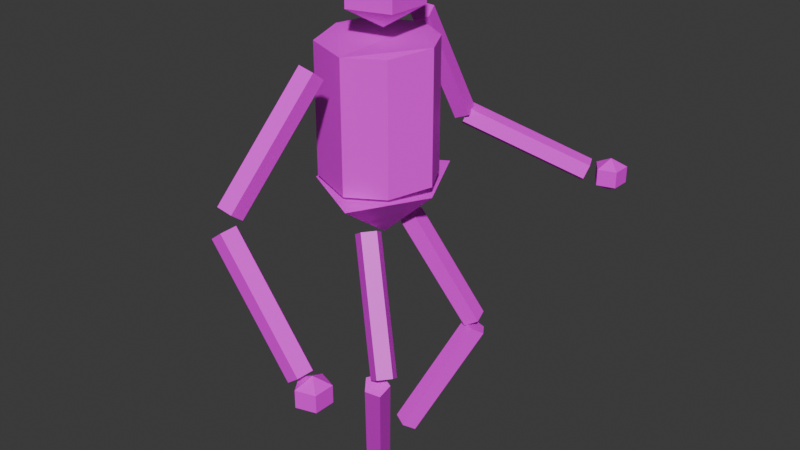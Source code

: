 # Source: Spooky_Skelie.blend  (saved by Blender 4.5.90; exported with 4.5.12 LTS)
import bpy
from mathutils import Matrix  # noqa: F401  (used for matrix-valued properties, if any)

bpy.ops.wm.read_factory_settings(use_empty=True)
scene = bpy.context.scene
scene.name = 'Scene'

# ---- collections
col_collection = bpy.data.collections.new('Collection'); scene.collection.children.link(col_collection)

# ---- images (referenced by path relative to the original .blend; pixels are not part of the script)
import os
ASSET_DIR = os.environ.get("B2B_ASSET_DIR", "")  # directory of the original .blend (textures are referenced by path, not embedded)
HERE = os.path.dirname(os.path.abspath(__file__))  # packed textures are extracted next to this script under _unpacked/

def load_image(name, relpath, width, height, colorspace="sRGB"):
    """Load a texture the original file referenced (path relative to the .blend, or extracted next to this script)."""
    p = next((c for c in (os.path.join(HERE, relpath), os.path.join(ASSET_DIR, relpath)) if relpath and os.path.exists(c)), "")
    if p:
        img = bpy.data.images.load(p, check_existing=True)
        img.name = name
    else:  # same state as the original file: an image datablock whose file is absent (Cycles renders it pink)
        img = bpy.data.images.new(name, width, height)
        img.source = "FILE"
        img.filepath = "//" + (relpath or name)
    img.colorspace_settings.name = colorspace
    return img
img_untitled = load_image('Untitled', 'Skeleton Texture.png', 1024, 1024, 'sRGB')

# ---- materials (node trees are filled in below, after node groups)
mat_material_001 = bpy.data.materials.new('Material.001')

# ---- material node trees
mat_material_001.use_nodes = True; mat_material_001.node_tree.nodes.clear()
_N = mat_material_001.node_tree.nodes; _L = mat_material_001.node_tree.links
n0 = _N.new('ShaderNodeBsdfPrincipled'); n0.name = 'Principled BSDF'; n0.location = (-200, 100)
n1 = _N.new('ShaderNodeOutputMaterial'); n1.name = 'Material Output'; n1.location = (200, 100)
n2 = _N.new('ShaderNodeTexImage'); n2.name = 'Image Texture'; n2.location = (-490, 71)
n2.image = img_untitled
_L.new(n0.outputs[0], n1.inputs[0])
_L.new(n2.outputs[0], n0.inputs[0])
n1.is_active_output = True

# ---- world
world_world = bpy.data.worlds.new('World'); scene.world = world_world
world_world.use_nodes = True; world_world.node_tree.nodes.clear()
_N = world_world.node_tree.nodes; _L = world_world.node_tree.links
n0 = _N.new('ShaderNodeOutputWorld'); n0.name = 'World Output'; n0.location = (200, 100)
n1 = _N.new('ShaderNodeBackground'); n1.name = 'Background'; n1.location = (-200, 100)
n1.inputs[0].default_value = (0.05088, 0.05088, 0.05088, 1.0)
_L.new(n1.outputs[0], n0.inputs[0])
n0.is_active_output = True
world_world.color = (0.05088, 0.05088, 0.05088)
world_world.sun_shadow_jitter_overblur = 0.0

# ---- meshes
me_cylinder = bpy.data.meshes.new('Cylinder')
me_cylinder.from_pydata([(0.01277, 0.2096, -0.35), (-0.04127, 0.1413, 0.2683), (0.2397, -0.6007, -0.875), (0.1216, 0.08293, 0.4383), (0.3121, -0.628, -0.8075), (0.1216, 0.08293, 0.2683), (-0.06281, -0.6631, -0.3329), (0.1165, -0.09007, 0.4383), (0.1165, -0.09007, 0.2683), (-0.07944, -0.6669, -0.3009), (0.3121, -0.628, -0.875), (0.0, 0.0, 0.5233), (0.2576, -0.6616, -0.7551), (-0.04967, -0.1386, 0.4383), (0.3106, -0.7068, -0.8075), (-0.04967, -0.1386, 0.2683), (-0.1472, 0.004416, 0.4383), (0.002456, -0.3494, 0.1155), (0.3106, -0.7068, -0.875), (-0.1472, 0.004416, 0.2683), (-0.04127, 0.1413, 0.4383), (-0.09997, -0.6273, -0.361), (0.0, 0.0, 0.1833), (0.2586, -0.6653, -0.7737), (0.2372, -0.7283, -0.8075), (0.4383, 0.9036, -0.5562), (0.2205, -0.6257, -0.7832), (0.2372, -0.7283, -0.875), (0.1934, -0.6627, -0.8075), (0.5107, 0.8763, -0.4887), (0.1934, -0.6627, -0.875), (-0.1385, -0.6605, -0.3904), (0.1819, -0.659, -0.8126), (0.2397, -0.6007, -0.8075), (0.2586, -0.6653, -0.9087), (-0.1352, -0.6747, -0.284), (-0.1252, -0.7169, -0.3805), (-0.06192, 0.5529, -0.3437), (-0.05332, -0.3571, 0.1323), (0.1952, -0.7153, -0.8026), (-0.1275, 0.5612, -0.309), (-0.07843, -0.7185, -0.345), (0.242, -0.717, -0.7671), (-0.1678, -0.6329, -0.3095), (-0.08593, -0.3154, 0.1069), (0.5107, 0.8763, -0.5562), (0.5091, 0.7975, -0.4887), (-0.1322, -0.5994, -0.342), (0.3802, 0.7678, -0.5417), (-0.0503, -0.2818, 0.07432), (-0.1292, 0.2972, 0.1506), (-0.07757, -0.6204, -0.3367), (0.5091, 0.7975, -0.5562), (0.004322, -0.3029, 0.07962), (0.1903, -0.2442, -1.021), (0.4571, 0.839, -0.4549), (0.4357, 0.776, -0.4887), (0.3941, 0.7884, -0.4884), (0.03749, -0.06892, -1.497), (0.4357, 0.776, -0.5562), (0.392, 0.8416, -0.4887), (-0.07161, 0.627, -0.2849), (-0.106, 0.6086, -0.2816), (0.392, 0.8416, -0.5562), (0.3705, 0.8419, -0.4829), (0.4383, 0.9036, -0.4887), (-0.1077, 0.3446, 0.1779), (0.4571, 0.839, -0.59), (-0.1001, 0.6395, -0.3348), (0.1924, 0.3051, -1.042), (0.3421, 0.8545, -0.5328), (-0.09407, 0.5937, -0.3711), (0.1556, -0.2912, -1.027), (0.3481, 0.8087, -0.5692), (-0.0473, 0.6054, -0.2832), (-0.006608, 0.129, -1.5), (-0.04907, 0.3414, 0.1763), (0.2634, -0.2442, -1.005), (-0.03253, 0.556, -0.3115), (0.002808, -0.116, -1.503), (-0.0343, 0.292, 0.148), (0.04194, -0.06892, -0.5562), (-0.08208, 0.5287, -0.3274), (-0.08385, 0.2647, 0.1321), (0.187, -0.3337, -1.053), (0.03425, -0.1585, -1.529), (0.2475, 0.3051, -0.9913), (0.2411, -0.3129, -1.063), (-0.005162, 0.07397, -1.48), (0.08837, -0.1377, -1.539), (0.2461, 0.2269, -1.035), (0.2431, -0.2576, -1.043), (0.06719, -0.2854, -0.3916), (0.09036, -0.08232, -1.519), (0.284, -0.2912, -0.9761), (0.04708, 0.05081, -1.494), (0.2769, 0.2677, -1.064), (0.06255, -0.116, -0.5276), (0.07792, 0.09157, -1.523), (0.07155, 0.129, -0.5234), (0.01277, 0.2096, 0.157), (0.2438, 0.316, -1.068), (0.04474, 0.1399, -1.527), (0.2435, -0.3337, -0.9795), (0.02206, -0.1585, -0.531), (0.2607, 0.2501, -1.007), (0.2196, 0.0009374, -0.3924), (0.1979, -0.3129, -1.01), (0.08478, 0.07397, -0.5391), (-0.02357, -0.1377, -0.5617), (0.1516, 0.1276, -0.35), (0.2102, -0.2576, -1.026), (0.2136, 0.2269, -1.033), (-0.01129, -0.08232, -0.5772), (0.06792, 0.3028, -0.3937), (0.03766, 0.05081, -0.5656), (0.1516, 0.1276, 0.157), (0.1712, 0.2677, -1.034), (-0.2199, 0.1309, -0.3937), (-0.004694, 0.09157, -0.5662), (0.2202, 0.0, -0.35), (0.1922, 0.316, -1.008), (-0.2212, -0.1277, -0.3924), (0.01625, 0.1399, -0.5401), (0.2202, 0.0, 0.157), (0.0004265, -0.00132, -0.5947), (0.1376, -0.1403, -0.3745), (0.1376, -0.1403, 0.1324), (0.0, -0.2223, -0.3745), (0.0, -0.2223, 0.1324), (-0.198, -0.1403, -0.3745), (-0.198, -0.1403, 0.1324), (-0.2194, 0.0, -0.35), (-0.2194, 0.0, 0.157), (-0.1852, 0.1276, -0.35), (-0.1852, 0.1276, 0.157), (0.1974, 0.2425, -1.034), (0.1901, 0.2467, -1.03), (0.189, 0.2506, -1.034), (0.1935, 0.2649, -1.027), (0.2171, 0.2398, -1.027), (-0.04165, 0.5865, -0.2941), (-0.03961, 0.5775, -0.2942), (-0.03873, 0.5768, -0.2997), (-0.05853, 0.5972, -0.288), (-0.05179, 0.5679, -0.3048)], [], [(0, 100, 116, 110), (110, 116, 124, 120), (120, 124, 127, 126), (126, 127, 129, 128), (128, 129, 131, 130), (130, 131, 133, 132), (135, 133, 131, 129, 127, 124, 116, 100), (132, 133, 135, 134), (134, 135, 100, 0), (132, 134, 0, 110, 120, 126, 128, 130), (125, 106, 92), (114, 106, 125), (118, 114, 125), (118, 122, 92, 106, 114), (118, 125, 122), (125, 92, 122), (86, 99, 108, 105), (105, 108, 115, 112), (137, 136, 112, 115, 119, 117, 138), (119, 115, 108, 99, 123), (117, 119, 123, 121), (121, 123, 99, 86), (139, 138, 117, 121, 86, 105, 112, 136, 140), (77, 81, 97, 94), (94, 97, 104, 103), (103, 104, 109, 107), (113, 109, 104, 97, 81), (107, 109, 113, 111), (111, 113, 81, 77), (111, 77, 94, 103, 107), (138, 139, 69, 75, 88, 137), (136, 137, 88, 95, 90, 140), (90, 95, 98, 96), (102, 98, 95, 88, 75), (96, 98, 102, 101), (101, 102, 75, 69), (140, 90, 96, 101, 69, 139), (54, 58, 79, 72), (72, 79, 85, 84), (84, 85, 89, 87), (89, 85, 79, 58, 93), (87, 89, 93, 91), (91, 93, 58, 54), (91, 54, 72, 84, 87), (40, 50, 66, 62), (62, 66, 76, 74), (142, 141, 74, 76, 80, 78, 143), (76, 66, 50, 83, 80), (78, 80, 83, 82), (82, 83, 50, 40), (145, 143, 78, 82, 40, 62, 74, 141, 144), (143, 145, 37, 48, 57, 142), (141, 142, 57, 64, 61, 144), (61, 64, 70, 68), (64, 57, 48, 73, 70), (68, 70, 73, 71), (71, 73, 48, 37), (144, 61, 68, 71, 37, 145), (67, 25, 45), (25, 65, 29, 45), (65, 55, 29), (67, 45, 52), (45, 29, 46, 52), (29, 55, 46), (67, 52, 59), (52, 46, 56, 59), (46, 55, 56), (63, 67, 59), (59, 56, 60, 63), (60, 56, 55), (25, 67, 63), (63, 60, 65, 25), (65, 60, 55), (9, 17, 38, 35), (35, 38, 44, 43), (43, 44, 49, 47), (49, 44, 38, 17, 53), (47, 49, 53, 51), (51, 53, 17, 9), (47, 51, 9, 35, 43), (6, 12, 26, 21), (21, 26, 32, 31), (31, 32, 39, 36), (39, 32, 26, 12, 42), (36, 39, 42, 41), (41, 42, 12, 6), (36, 41, 6, 21, 31), (34, 2, 10), (2, 33, 4, 10), (33, 23, 4), (34, 10, 18), (10, 4, 14, 18), (4, 23, 14), (34, 18, 27), (18, 14, 24, 27), (23, 24, 14), (34, 27, 30), (27, 24, 28, 30), (28, 24, 23), (34, 30, 2), (30, 28, 33, 2), (33, 28, 23), (22, 1, 5), (1, 20, 3, 5), (20, 11, 3), (22, 5, 8), (5, 3, 7, 8), (3, 11, 7), (22, 8, 15), (8, 7, 13, 15), (7, 11, 13), (22, 15, 19), (15, 13, 16, 19), (13, 11, 16), (22, 19, 1), (19, 16, 20, 1), (16, 11, 20)])
_uv = me_cylinder.uv_layers.new(name='UVMap')
_uv.uv.foreach_set('vector', [0.2663, 0.2663, 0.3987, 0.2663, 0.3987, 0.2994, 0.2663, 0.2994, 0.2663, 0.2994, 0.3987, 0.2994, 0.3987, 0.3325, 0.2663, 0.3325, 0.2663, 0.3325, 0.3987, 0.3325, 0.3987, 0.3656, 0.2663, 0.3656, 0.2663, 0.3656, 0.3987, 0.3656, 0.3987, 0.3987, 0.2663, 0.3987, 0.2663, 0.3987, 0.3987, 0.3987, 0.3987, 0.4318, 0.2663, 0.4318, 0.2663, 0.4318, 0.3987, 0.4318, 0.3987, 0.4649, 0.2663, 0.4649, 0.3421, 0.8323, 0.3765, 0.7979, 0.4252, 0.7979, 0.4596, 0.8323, 0.4596, 0.881, 0.4252, 0.9154, 0.3765, 0.9154, 0.3421, 0.881, 0.2663, 0.4649, 0.3987, 0.4649, 0.3987, 0.498, 0.2663, 0.498, 0.2663, 0.498, 0.3987, 0.498, 0.3987, 0.5311, 0.2663, 0.5311, 0.9165, 0.6496, 0.9651, 0.6496, 0.9995, 0.6152, 0.9995, 0.5665, 0.9651, 0.5321, 0.9165, 0.5321, 0.8821, 0.5665, 0.8821, 0.6152, 0.7137, 0.5926, 0.7651, 0.6299, 0.694, 0.653, 0.7651, 0.5552, 0.7651, 0.6299, 0.7137, 0.5926, 0.694, 0.5321, 0.7651, 0.5552, 0.7137, 0.5926, 0.5341, 0.5926, 0.5781, 0.653, 0.6491, 0.6299, 0.6491, 0.5552, 0.5781, 0.5321, 0.694, 0.5321, 0.7137, 0.5926, 0.6501, 0.5926, 0.7137, 0.5926, 0.694, 0.653, 0.6501, 0.5926, 0.3997, 0.2663, 0.5321, 0.2663, 0.5321, 0.3193, 0.3997, 0.3193, 0.3997, 0.3193, 0.5321, 0.3193, 0.5321, 0.3722, 0.3997, 0.3722, 0.4008, 0.3998, 0.3997, 0.3925, 0.3997, 0.3722, 0.5321, 0.3722, 0.5321, 0.4252, 0.3997, 0.4252, 0.3997, 0.403, 0.5341, 0.7518, 0.5341, 0.6771, 0.6052, 0.654, 0.6491, 0.7145, 0.6052, 0.7749, 0.3997, 0.4252, 0.5321, 0.4252, 0.5321, 0.4782, 0.3997, 0.4782, 0.3997, 0.4782, 0.5321, 0.4782, 0.5321, 0.5311, 0.3997, 0.5311, 0.7855, 0.8509, 0.7661, 0.8424, 0.7661, 0.8737, 0.8371, 0.8968, 0.8811, 0.8364, 0.8371, 0.7759, 0.7661, 0.799, 0.7661, 0.8276, 0.7829, 0.807, 0.5309, 0.0005029, 0.6633, 0.0005029, 0.6633, 0.05346, 0.5309, 0.05346, 0.5309, 0.05346, 0.6633, 0.05346, 0.6633, 0.1064, 0.5309, 0.1064, 0.5309, 0.1064, 0.6633, 0.1064, 0.6633, 0.1594, 0.5309, 0.1594, 0.7212, 0.7749, 0.6501, 0.7518, 0.6501, 0.6771, 0.7212, 0.654, 0.7651, 0.7145, 0.5309, 0.1594, 0.6633, 0.1594, 0.6633, 0.2123, 0.5309, 0.2123, 0.5309, 0.2123, 0.6633, 0.2123, 0.6633, 0.2653, 0.5309, 0.2653, 0.8536, 0.3872, 0.8975, 0.3268, 0.8536, 0.2663, 0.7825, 0.2894, 0.7825, 0.3641, 0.5363, 0.3148, 0.5331, 0.305, 0.5331, 0.2663, 0.6655, 0.2663, 0.6655, 0.3193, 0.5357, 0.3193, 0.5361, 0.3274, 0.5357, 0.3193, 0.6655, 0.3193, 0.6655, 0.3722, 0.5331, 0.3722, 0.5331, 0.3428, 0.5331, 0.3722, 0.6655, 0.3722, 0.6655, 0.4252, 0.5331, 0.4252, 0.7376, 0.3872, 0.6665, 0.3641, 0.6665, 0.2894, 0.7376, 0.2663, 0.7815, 0.3268, 0.5331, 0.4252, 0.6655, 0.4252, 0.6655, 0.4782, 0.5331, 0.4782, 0.5331, 0.4782, 0.6655, 0.4782, 0.6655, 0.5311, 0.5331, 0.5311, 0.3334, 0.8315, 0.3091, 0.7979, 0.238, 0.821, 0.238, 0.8957, 0.3091, 0.9188, 0.3411, 0.8747, 0.6643, 0.0005029, 0.7967, 0.0005029, 0.7967, 0.05346, 0.6643, 0.05346, 0.6643, 0.05346, 0.7967, 0.05346, 0.7967, 0.1064, 0.6643, 0.1064, 0.6643, 0.1064, 0.7967, 0.1064, 0.7967, 0.1594, 0.6643, 0.1594, 0.6665, 0.486, 0.6665, 0.4113, 0.7376, 0.3882, 0.7815, 0.4487, 0.7376, 0.5091, 0.6643, 0.1594, 0.7967, 0.1594, 0.7967, 0.2123, 0.6643, 0.2123, 0.6643, 0.2123, 0.7967, 0.2123, 0.7967, 0.2653, 0.6643, 0.2653, 0.8536, 0.5091, 0.8975, 0.4487, 0.8536, 0.3882, 0.7825, 0.4113, 0.7825, 0.486, 0.0005028, 0.5321, 0.1329, 0.5321, 0.1329, 0.5851, 0.0005028, 0.5851, 0.0005028, 0.5851, 0.1329, 0.5851, 0.1329, 0.6381, 0.0005028, 0.6381, 0.001593, 0.6657, 0.0005029, 0.6583, 0.0005028, 0.6381, 0.1329, 0.6381, 0.1329, 0.691, 0.0005029, 0.691, 0.0005029, 0.6688, 0.7661, 0.5552, 0.8371, 0.5321, 0.8811, 0.5926, 0.8371, 0.653, 0.7661, 0.6299, 0.0005029, 0.691, 0.1329, 0.691, 0.1329, 0.744, 0.0005029, 0.744, 0.0005029, 0.744, 0.1329, 0.744, 0.1329, 0.7969, 0.0005029, 0.7969, 0.8171, 0.07545, 0.7977, 0.06695, 0.7977, 0.0983, 0.8688, 0.1214, 0.9127, 0.06095, 0.8688, 0.0005028, 0.7977, 0.02359, 0.7977, 0.05219, 0.8146, 0.03161, 0.1371, 0.5806, 0.1339, 0.5708, 0.1339, 0.5321, 0.2663, 0.5321, 0.2663, 0.5851, 0.1364, 0.5851, 0.1369, 0.5932, 0.1364, 0.5851, 0.2663, 0.5851, 0.2663, 0.6381, 0.1339, 0.6381, 0.1339, 0.6087, 0.1339, 0.6381, 0.2663, 0.6381, 0.2663, 0.691, 0.1339, 0.691, 0.7661, 0.6771, 0.8371, 0.654, 0.8811, 0.7145, 0.8371, 0.7749, 0.7661, 0.7518, 0.1339, 0.691, 0.2663, 0.691, 0.2663, 0.744, 0.1339, 0.744, 0.1339, 0.744, 0.2663, 0.744, 0.2663, 0.7969, 0.1339, 0.7969, 0.2293, 0.8315, 0.205, 0.7979, 0.1339, 0.821, 0.1339, 0.8957, 0.205, 0.9188, 0.237, 0.8747, 0.355, 0.1329, 0.2667, 0.1594, 0.2667, 0.1064, 0.2667, 0.1594, 0.3534, 0.1594, 0.3534, 0.1064, 0.2667, 0.1064, 0.3534, 0.1594, 0.2663, 0.1329, 0.3534, 0.1064, 0.5299, 0.07994, 0.2667, 0.1064, 0.4416, 0.05346, 0.2667, 0.1064, 0.3534, 0.1064, 0.3534, 0.05346, 0.4416, 0.05346, 0.3534, 0.1064, 0.2663, 0.07994, 0.3534, 0.05346, 0.5113, 0.7979, 0.5113, 0.8901, 0.4606, 0.8749, 0.4416, 0.05346, 0.3534, 0.05346, 0.3534, 0.0005028, 0.4416, 0.0005028, 0.3534, 0.05346, 0.2663, 0.02698, 0.3534, 0.0005028, 0.2667, 0.2123, 0.355, 0.2388, 0.2667, 0.2653, 0.2667, 0.2653, 0.3534, 0.2653, 0.3534, 0.2123, 0.2667, 0.2123, 0.3534, 0.2123, 0.3534, 0.2653, 0.2663, 0.2388, 0.2667, 0.1594, 0.355, 0.1859, 0.2667, 0.2123, 0.2667, 0.2123, 0.3534, 0.2123, 0.3534, 0.1594, 0.2667, 0.1594, 0.3534, 0.1594, 0.3534, 0.2123, 0.2663, 0.1859, 0.2673, 0.5321, 0.3997, 0.5321, 0.3997, 0.5851, 0.2673, 0.5851, 0.2673, 0.5851, 0.3997, 0.5851, 0.3997, 0.6381, 0.2673, 0.6381, 0.2673, 0.6381, 0.3997, 0.6381, 0.3997, 0.691, 0.2673, 0.691, 0.5341, 0.8737, 0.5341, 0.799, 0.6052, 0.7759, 0.6491, 0.8364, 0.6052, 0.8968, 0.2673, 0.691, 0.3997, 0.691, 0.3997, 0.744, 0.2673, 0.744, 0.2673, 0.744, 0.3997, 0.744, 0.3997, 0.7969, 0.2673, 0.7969, 0.7977, 0.2202, 0.8688, 0.2433, 0.9127, 0.1828, 0.8688, 0.1224, 0.7977, 0.1455, 0.4007, 0.5321, 0.5331, 0.5321, 0.5331, 0.5851, 0.4007, 0.5851, 0.4007, 0.5851, 0.5331, 0.5851, 0.5331, 0.6381, 0.4007, 0.6381, 0.4007, 0.6381, 0.5331, 0.6381, 0.5331, 0.691, 0.4007, 0.691, 0.6501, 0.8737, 0.6501, 0.799, 0.7212, 0.7759, 0.7651, 0.8364, 0.7212, 0.8968, 0.4007, 0.691, 0.5331, 0.691, 0.5331, 0.744, 0.4007, 0.744, 0.4007, 0.744, 0.5331, 0.744, 0.5331, 0.7969, 0.4007, 0.7969, 0.0005029, 0.8957, 0.07156, 0.9188, 0.1155, 0.8584, 0.07156, 0.7979, 0.0005029, 0.821, 0.0005029, 0.1329, 0.08877, 0.1064, 0.2636, 0.1594, 0.08877, 0.1064, 0.177, 0.1064, 0.177, 0.1594, 0.2636, 0.1594, 0.177, 0.1064, 0.2653, 0.1329, 0.177, 0.1594, 0.1754, 0.1859, 0.2636, 0.1594, 0.2636, 0.2123, 0.2636, 0.1594, 0.177, 0.1594, 0.177, 0.2123, 0.2636, 0.2123, 0.177, 0.1594, 0.2653, 0.1859, 0.177, 0.2123, 0.9328, 0.654, 0.9328, 0.7462, 0.8821, 0.731, 0.2636, 0.2123, 0.177, 0.2123, 0.177, 0.2653, 0.08877, 0.2653, 0.2653, 0.2388, 0.177, 0.2653, 0.177, 0.2123, 0.0005029, 0.02698, 0.08877, 0.0005029, 0.08877, 0.05346, 0.08877, 0.0005029, 0.177, 0.0005029, 0.177, 0.05346, 0.08877, 0.05346, 0.177, 0.05346, 0.177, 0.0005029, 0.2653, 0.02698, 0.0005029, 0.07994, 0.08877, 0.05346, 0.08877, 0.1064, 0.08877, 0.05346, 0.177, 0.05346, 0.177, 0.1064, 0.08877, 0.1064, 0.177, 0.1064, 0.177, 0.05346, 0.2653, 0.07994, 0.08671, 0.3987, 0.175, 0.3722, 0.175, 0.4252, 0.175, 0.3722, 0.177, 0.3722, 0.177, 0.4252, 0.175, 0.4252, 0.177, 0.3722, 0.2653, 0.3987, 0.177, 0.4252, 0.08671, 0.4517, 0.175, 0.4252, 0.175, 0.4782, 0.8869, 0.89, 0.9427, 0.89, 0.9427, 0.943, 0.8869, 0.943, 0.177, 0.4252, 0.2653, 0.4517, 0.177, 0.4782, 0.06778, 0.4108, 0.06778, 0.5029, 0.01706, 0.4877, 0.175, 0.4782, 0.177, 0.4782, 0.177, 0.5311, 0.08877, 0.5311, 0.177, 0.4782, 0.2653, 0.5046, 0.177, 0.5311, 0.0005029, 0.2928, 0.08877, 0.2663, 0.08877, 0.3193, 0.08877, 0.2663, 0.177, 0.2663, 0.177, 0.3193, 0.08877, 0.3193, 0.177, 0.2663, 0.2653, 0.2928, 0.177, 0.3193, 0.0005029, 0.3458, 0.08877, 0.3193, 0.175, 0.3722, 0.08877, 0.3193, 0.177, 0.3193, 0.177, 0.3722, 0.175, 0.3722, 0.177, 0.3193, 0.2653, 0.3458, 0.177, 0.3722])
me_cylinder.materials.append(mat_material_001)
me_cylinder.update()
arm_armature = bpy.data.armatures.new('Armature')  # bones are not reproduced

# ---- objects
ob_cylinder = bpy.data.objects.new('Cylinder', me_cylinder)
ob_armature = bpy.data.objects.new('Armature', arm_armature)

# ---- transforms, parenting, visibility, modifiers, constraints
ob_cylinder.parent = ob_armature
ob_cylinder.matrix_parent_inverse = Matrix(((1.0, -0.0, 0.0, -0.0), (-0.0, 1.0, -0.0, 0.0), (0.0, -0.0, 1.0, -1.114), (-0.0, 0.0, -0.0, 1.0)))
ob_cylinder.location = (0.0, 0.0, 1.543)
_vg = ob_cylinder.vertex_groups.new(name='Bone')
for _i, _w in zip([0, 92, 106, 110, 114, 116, 118, 120, 122, 124, 125, 126, 127, 128, 130, 131, 132, 133, 134, 135], [0.8442, 0.5815, 0.06748, 0.9095, 0.1219, 0.04612, 0.5327, 0.9174, 0.1352, 0.05227, 0.004553, 0.936, 0.03758, 0.9234, 0.9173, 0.06682, 0.907, 0.06679, 0.9048, 0.1023]): _vg.add([_i], _w, 'REPLACE')
_vg = ob_cylinder.vertex_groups.new(name='Bone.001')
for _i, _w in zip([100, 116, 124, 127, 131, 132, 133, 134, 135], [0.02145, 0.1554, 0.4439, 0.1163, 0.1683, 0.009515, 0.5096, 0.002503, 0.3154]): _vg.add([_i], _w, 'REPLACE')
_vg = ob_cylinder.vertex_groups.new(name='Bone.006')
for _i, _w in zip([0, 50, 66, 76, 80, 83, 100, 110, 116, 120, 124, 127, 131, 132, 133, 134, 135], [0.1148, 0.2333, 0.471, 0.5518, 0.9342, 0.9711, 0.9216, 0.0573, 0.7087, 0.004404, 0.2538, 0.06644, 0.05052, 0.000232, 0.1515, 0.04235, 0.413]): _vg.add([_i], _w, 'REPLACE')
_vg = ob_cylinder.vertex_groups.new(name='Bone.007')
for _i, _w in zip([40, 50, 61, 62, 66, 74, 76, 78, 80, 82, 83, 141, 142, 143, 144, 145], [0.7589, 0.7655, 0.02248, 0.464, 0.5271, 0.1678, 0.4453, 0.6626, 0.06332, 0.7036, 0.007096, 0.007507, 0.05537, 0.06999, 0.2371, 0.2505]): _vg.add([_i], _w, 'REPLACE')
_vg = ob_cylinder.vertex_groups.new(name='Bone.008')
for _i, _w in zip([25, 29, 37, 40, 45, 46, 48, 52, 55, 56, 57, 59, 60, 61, 62, 63, 64, 65, 67, 68, 70, 71, 73, 74, 78, 82, 141, 142, 143, 144, 145], [1.0, 1.0, 0.9762, 0.2332, 1.0, 1.0, 0.9996, 1.0, 1.0, 1.0, 0.9986, 1.0, 1.0, 0.9631, 0.5259, 1.0, 0.9997, 1.0, 1.0, 0.9871, 0.9998, 0.9876, 0.9998, 0.8297, 0.3336, 0.2804, 0.9699, 0.9412, 0.9303, 0.7601, 0.7477]): _vg.add([_i], _w, 'REPLACE')
_vg = ob_cylinder.vertex_groups.new(name='Bone.009')
for _i, _w in zip([17, 38, 44, 49, 53, 116, 120, 124, 126, 127, 128, 129, 130, 131, 132, 133, 135], [0.4675, 0.4961, 0.5099, 0.8486, 0.3365, 0.08782, 0.02078, 0.2501, 0.03797, 0.7735, 0.06548, 0.9818, 0.06118, 0.7144, 0.02625, 0.2721, 0.1694]): _vg.add([_i], _w, 'REPLACE')
_vg = ob_cylinder.vertex_groups.new(name='Bone.010')
for _i, _w in zip([9, 17, 35, 38, 43, 44, 47, 49, 51, 53], [0.9978, 0.5325, 0.9977, 0.5039, 0.9973, 0.4901, 0.9961, 0.1514, 0.9974, 0.6635]): _vg.add([_i], _w, 'REPLACE')
_vg = ob_cylinder.vertex_groups.new(name='Bone.011')
_vg.add([2, 4, 6, 10, 12, 14, 18, 21, 23, 24, 26, 27, 28, 30, 31, 32, 33, 34, 36, 39, 41, 42], 1.0, 'REPLACE')
_vg = ob_cylinder.vertex_groups.new(name='Bone.012')
_vg.add([1, 3, 5, 7, 8, 11, 13, 15, 16, 19, 20, 22], 1.0, 'REPLACE')
_vg = ob_cylinder.vertex_groups.new(name='Bone.002')
for _i, _w in zip([69, 86, 90, 92, 96, 99, 101, 105, 106, 108, 112, 114, 115, 117, 118, 119, 121, 122, 123, 125, 136, 137, 138, 139, 140], [0.274, 0.9564, 0.1238, 0.2036, 0.02862, 0.9993, 0.06876, 0.9582, 0.1812, 0.9997, 0.7423, 0.7307, 0.9996, 0.7244, 0.3343, 0.9968, 0.9488, 0.4585, 0.9985, 0.9325, 0.2859, 0.4321, 0.3958, 0.5825, 0.6641]): _vg.add([_i], _w, 'REPLACE')
_vg = ob_cylinder.vertex_groups.new(name='Bone.003')
for _i, _w in zip([69, 75, 86, 88, 90, 95, 96, 98, 101, 102, 105, 112, 117, 121, 136, 137, 138, 139, 140], [0.726, 0.9993, 0.03726, 0.9987, 0.8762, 0.9991, 0.9607, 0.9994, 0.9312, 0.9995, 0.03363, 0.2577, 0.2756, 0.05117, 0.7141, 0.5679, 0.6042, 0.4175, 0.3359]): _vg.add([_i], _w, 'REPLACE')
_vg = ob_cylinder.vertex_groups.new(name='Bone.004')
for _i, _w in zip([77, 81, 92, 94, 97, 103, 104, 106, 107, 109, 111, 113, 114, 118, 122, 125], [1.0, 1.0, 0.2149, 1.0, 1.0, 1.0, 1.0, 0.7513, 1.0, 1.0, 1.0, 1.0, 0.1474, 0.133, 0.4063, 0.03051]): _vg.add([_i], _w, 'REPLACE')
_vg = ob_cylinder.vertex_groups.new(name='Bone.005')
_vg.add([54, 58, 72, 79, 84, 85, 87, 89, 91, 93], 1.0, 'REPLACE')
_m = ob_cylinder.modifiers.new('Armature', 'ARMATURE')
_m.object = ob_armature
ob_armature.location = (0.0, 0.0, 1.114)
ob_armature.show_in_front = True

# ---- collection membership
col_collection.objects.link(ob_cylinder)
col_collection.objects.link(ob_armature)

# ---- scene / render settings (as saved in the file)
scene.frame_start = 1; scene.frame_end = 250; scene.frame_set(80)
scene.render.engine = 'BLENDER_EEVEE_NEXT'
bpy.context.view_layer.update()

# ---- added for rendering (the .blend has no active camera and no usable light): camera, sun
cam_auto = bpy.data.cameras.new('AutoCamera')
cam_auto.lens = 50.0
cam_auto.sensor_width = 36.0
cam_auto.clip_end = 1000.0
ob_auto_camera = bpy.data.objects.new('AutoCamera', cam_auto)
scene.collection.objects.link(ob_auto_camera)
ob_auto_camera.location = (2.38808, -2.77728, 2.84818)
ob_auto_camera.rotation_euler = (1.09748, -7.21219e-08, 0.694738)
scene.camera = ob_auto_camera
light_auto_sun = bpy.data.lights.new('AutoSun', 'SUN')
light_auto_sun.energy = 3.0
light_auto_sun.angle = 0.0523599
ob_auto_sun = bpy.data.objects.new('AutoSun', light_auto_sun)
scene.collection.objects.link(ob_auto_sun)
ob_auto_sun.rotation_euler = (0.872665, 0.174533, 0.523599)
bpy.context.view_layer.update()
